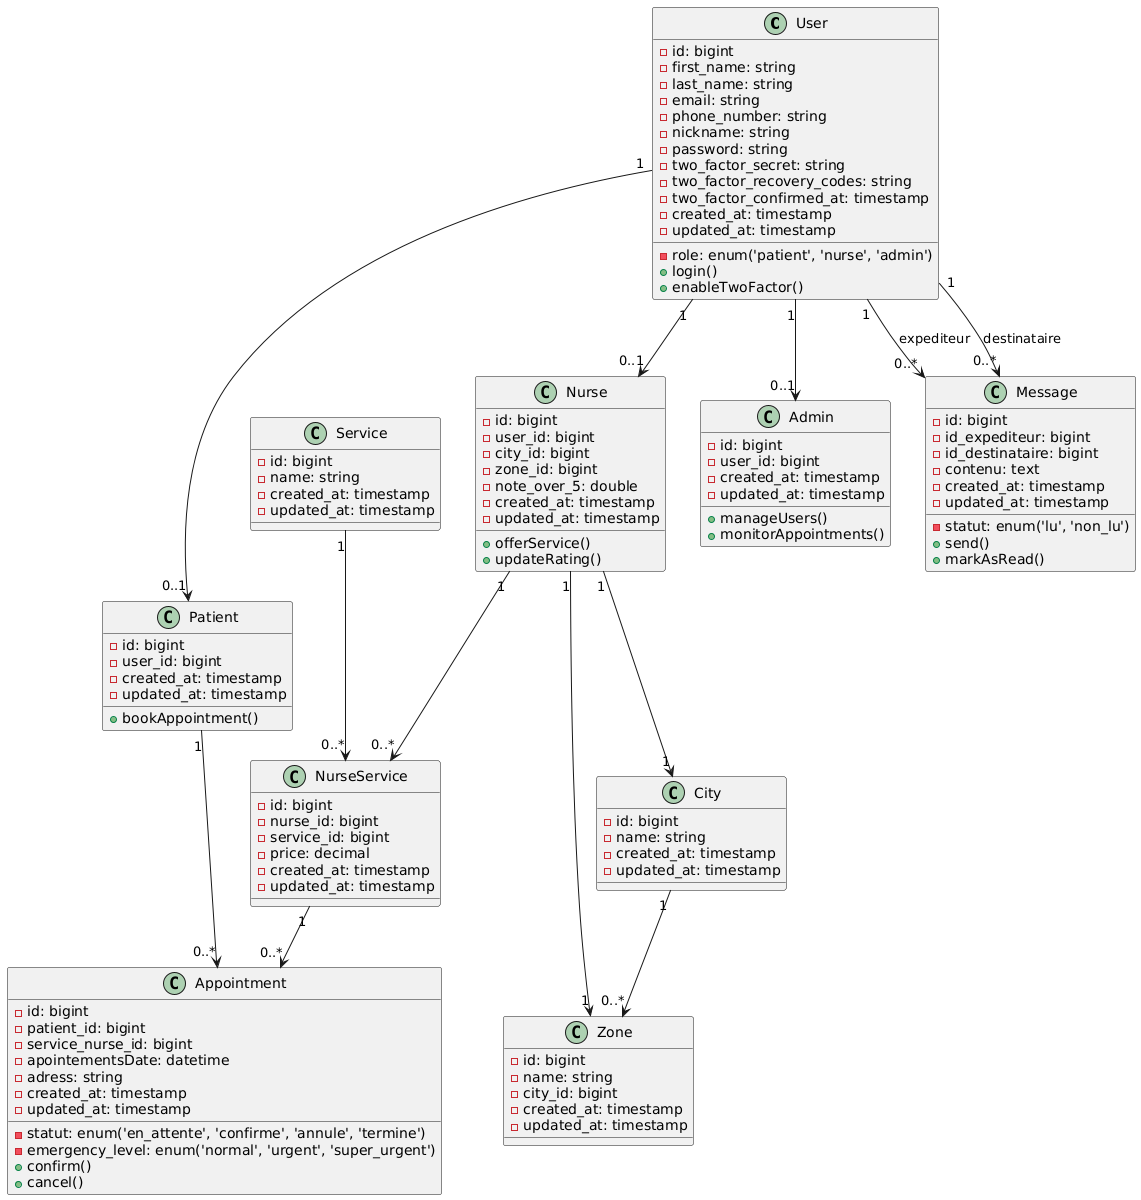

The diagram above was rendered by PlantUML. Its source (embedded in the PNG):
@startuml
class User {
  - id: bigint
  - role: enum('patient', 'nurse', 'admin')
  - first_name: string
  - last_name: string
  - email: string
  - phone_number: string
  - nickname: string
  - password: string
  - two_factor_secret: string
  - two_factor_recovery_codes: string
  - two_factor_confirmed_at: timestamp
  - created_at: timestamp
  - updated_at: timestamp
  + login()
  + enableTwoFactor()
}

class Patient {
  - id: bigint
  - user_id: bigint
  - created_at: timestamp
  - updated_at: timestamp
  + bookAppointment()
}

class Nurse {
  - id: bigint
  - user_id: bigint
  - city_id: bigint
  - zone_id: bigint
  - note_over_5: double
  - created_at: timestamp
  - updated_at: timestamp
  + offerService()
  + updateRating()
}

class Admin {
  - id: bigint
  - user_id: bigint
  - created_at: timestamp
  - updated_at: timestamp
  + manageUsers()
  + monitorAppointments()
}

class City {
  - id: bigint
  - name: string
  - created_at: timestamp
  - updated_at: timestamp
}

class Zone {
  - id: bigint
  - name: string
  - city_id: bigint
  - created_at: timestamp
  - updated_at: timestamp
}

class Service {
  - id: bigint
  - name: string
  - created_at: timestamp
  - updated_at: timestamp
}

class NurseService {
  - id: bigint
  - nurse_id: bigint
  - service_id: bigint
  - price: decimal
  - created_at: timestamp
  - updated_at: timestamp
}

class Appointment {
  - id: bigint
  - patient_id: bigint
  - service_nurse_id: bigint
  - apointementsDate: datetime
  - adress: string
  - statut: enum('en_attente', 'confirme', 'annule', 'termine')
  - emergency_level: enum('normal', 'urgent', 'super_urgent')
  - created_at: timestamp
  - updated_at: timestamp
  + confirm()
  + cancel()
}

class Message {
  - id: bigint
  - id_expediteur: bigint
  - id_destinataire: bigint
  - contenu: text
  - statut: enum('lu', 'non_lu')
  - created_at: timestamp
  - updated_at: timestamp
  + send()
  + markAsRead()
}

User "1" --> "0..1" Patient
User "1" --> "0..1" Nurse
User "1" --> "0..1" Admin
User "1" --> "0..*" Message : expediteur
User "1" --> "0..*" Message : destinataire
Patient "1" --> "0..*" Appointment
Nurse "1" --> "0..*" NurseService
Nurse "1" --> "1" City
Nurse "1" --> "1" Zone
City "1" --> "0..*" Zone
Service "1" --> "0..*" NurseService
NurseService "1" --> "0..*" Appointment
@enduml